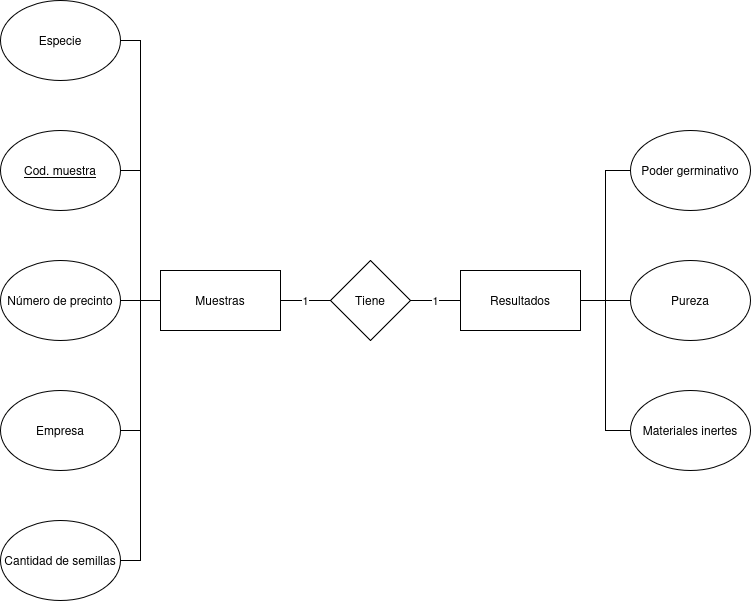

The diagram above was exported from draw.io. Its source (the exported page's mxGraphModel, read from the mxfile embedded in the PNG):
<mxGraphModel dx="1426" dy="682" grid="1" gridSize="10" guides="1" tooltips="1" connect="1" arrows="1" fold="1" page="1" pageScale="1" pageWidth="827" pageHeight="1169" math="0" shadow="0">
  <root>
    <mxCell id="0" />
    <mxCell id="1" parent="0" />
    <mxCell id="sIfhyYRaNhxKOt9JhC85-12" style="edgeStyle=orthogonalEdgeStyle;rounded=0;orthogonalLoop=1;jettySize=auto;html=1;exitX=0;exitY=0.5;exitDx=0;exitDy=0;entryX=1;entryY=0.5;entryDx=0;entryDy=0;endArrow=none;endFill=0;" edge="1" parent="1" source="sIfhyYRaNhxKOt9JhC85-1" target="sIfhyYRaNhxKOt9JhC85-7">
      <mxGeometry relative="1" as="geometry" />
    </mxCell>
    <mxCell id="sIfhyYRaNhxKOt9JhC85-13" style="edgeStyle=orthogonalEdgeStyle;rounded=0;orthogonalLoop=1;jettySize=auto;html=1;exitX=0;exitY=0.5;exitDx=0;exitDy=0;entryX=1;entryY=0.5;entryDx=0;entryDy=0;endArrow=none;endFill=0;" edge="1" parent="1" source="sIfhyYRaNhxKOt9JhC85-1" target="sIfhyYRaNhxKOt9JhC85-2">
      <mxGeometry relative="1" as="geometry" />
    </mxCell>
    <mxCell id="sIfhyYRaNhxKOt9JhC85-14" style="edgeStyle=orthogonalEdgeStyle;rounded=0;orthogonalLoop=1;jettySize=auto;html=1;exitX=0;exitY=0.5;exitDx=0;exitDy=0;entryX=1;entryY=0.5;entryDx=0;entryDy=0;endArrow=none;endFill=0;" edge="1" parent="1" source="sIfhyYRaNhxKOt9JhC85-1" target="sIfhyYRaNhxKOt9JhC85-3">
      <mxGeometry relative="1" as="geometry" />
    </mxCell>
    <mxCell id="sIfhyYRaNhxKOt9JhC85-15" style="edgeStyle=orthogonalEdgeStyle;rounded=0;orthogonalLoop=1;jettySize=auto;html=1;exitX=0;exitY=0.5;exitDx=0;exitDy=0;entryX=1;entryY=0.5;entryDx=0;entryDy=0;endArrow=none;endFill=0;" edge="1" parent="1" source="sIfhyYRaNhxKOt9JhC85-1" target="sIfhyYRaNhxKOt9JhC85-5">
      <mxGeometry relative="1" as="geometry" />
    </mxCell>
    <mxCell id="sIfhyYRaNhxKOt9JhC85-16" style="edgeStyle=orthogonalEdgeStyle;rounded=0;orthogonalLoop=1;jettySize=auto;html=1;exitX=0;exitY=0.5;exitDx=0;exitDy=0;entryX=1;entryY=0.5;entryDx=0;entryDy=0;endArrow=none;endFill=0;" edge="1" parent="1" source="sIfhyYRaNhxKOt9JhC85-1" target="sIfhyYRaNhxKOt9JhC85-4">
      <mxGeometry relative="1" as="geometry" />
    </mxCell>
    <mxCell id="sIfhyYRaNhxKOt9JhC85-19" value="1" style="edgeStyle=orthogonalEdgeStyle;rounded=0;orthogonalLoop=1;jettySize=auto;html=1;exitX=1;exitY=0.5;exitDx=0;exitDy=0;entryX=0;entryY=0.5;entryDx=0;entryDy=0;endArrow=none;endFill=0;" edge="1" parent="1" source="sIfhyYRaNhxKOt9JhC85-1" target="sIfhyYRaNhxKOt9JhC85-18">
      <mxGeometry relative="1" as="geometry" />
    </mxCell>
    <mxCell id="sIfhyYRaNhxKOt9JhC85-1" value="Muestras" style="rounded=0;whiteSpace=wrap;html=1;" vertex="1" parent="1">
      <mxGeometry x="210" y="300" width="120" height="60" as="geometry" />
    </mxCell>
    <mxCell id="sIfhyYRaNhxKOt9JhC85-2" value="Cod. muestra" style="ellipse;whiteSpace=wrap;html=1;fontStyle=4" vertex="1" parent="1">
      <mxGeometry x="50" y="160" width="120" height="80" as="geometry" />
    </mxCell>
    <mxCell id="sIfhyYRaNhxKOt9JhC85-3" value="Número de precinto" style="ellipse;whiteSpace=wrap;html=1;" vertex="1" parent="1">
      <mxGeometry x="50" y="290" width="120" height="80" as="geometry" />
    </mxCell>
    <mxCell id="sIfhyYRaNhxKOt9JhC85-4" value="Cantidad de semillas" style="ellipse;whiteSpace=wrap;html=1;" vertex="1" parent="1">
      <mxGeometry x="50" y="550" width="120" height="80" as="geometry" />
    </mxCell>
    <mxCell id="sIfhyYRaNhxKOt9JhC85-5" value="Empresa" style="ellipse;whiteSpace=wrap;html=1;" vertex="1" parent="1">
      <mxGeometry x="50" y="420" width="120" height="80" as="geometry" />
    </mxCell>
    <mxCell id="sIfhyYRaNhxKOt9JhC85-7" value="Especie" style="ellipse;whiteSpace=wrap;html=1;" vertex="1" parent="1">
      <mxGeometry x="50" y="30" width="120" height="80" as="geometry" />
    </mxCell>
    <mxCell id="sIfhyYRaNhxKOt9JhC85-21" style="edgeStyle=orthogonalEdgeStyle;rounded=0;orthogonalLoop=1;jettySize=auto;html=1;exitX=1;exitY=0.5;exitDx=0;exitDy=0;entryX=0;entryY=0.5;entryDx=0;entryDy=0;endArrow=none;endFill=0;" edge="1" parent="1" source="sIfhyYRaNhxKOt9JhC85-8" target="sIfhyYRaNhxKOt9JhC85-9">
      <mxGeometry relative="1" as="geometry" />
    </mxCell>
    <mxCell id="sIfhyYRaNhxKOt9JhC85-22" style="edgeStyle=orthogonalEdgeStyle;rounded=0;orthogonalLoop=1;jettySize=auto;html=1;exitX=1;exitY=0.5;exitDx=0;exitDy=0;entryX=0;entryY=0.5;entryDx=0;entryDy=0;endArrow=none;endFill=0;" edge="1" parent="1" source="sIfhyYRaNhxKOt9JhC85-8" target="sIfhyYRaNhxKOt9JhC85-10">
      <mxGeometry relative="1" as="geometry" />
    </mxCell>
    <mxCell id="sIfhyYRaNhxKOt9JhC85-23" style="edgeStyle=orthogonalEdgeStyle;rounded=0;orthogonalLoop=1;jettySize=auto;html=1;exitX=1;exitY=0.5;exitDx=0;exitDy=0;entryX=0;entryY=0.5;entryDx=0;entryDy=0;endArrow=none;endFill=0;" edge="1" parent="1" source="sIfhyYRaNhxKOt9JhC85-8" target="sIfhyYRaNhxKOt9JhC85-11">
      <mxGeometry relative="1" as="geometry" />
    </mxCell>
    <mxCell id="sIfhyYRaNhxKOt9JhC85-8" value="Resultados" style="rounded=0;whiteSpace=wrap;html=1;" vertex="1" parent="1">
      <mxGeometry x="510" y="300" width="120" height="60" as="geometry" />
    </mxCell>
    <mxCell id="sIfhyYRaNhxKOt9JhC85-9" value="Poder germinativo" style="ellipse;whiteSpace=wrap;html=1;" vertex="1" parent="1">
      <mxGeometry x="680" y="160" width="120" height="80" as="geometry" />
    </mxCell>
    <mxCell id="sIfhyYRaNhxKOt9JhC85-10" value="Pureza" style="ellipse;whiteSpace=wrap;html=1;" vertex="1" parent="1">
      <mxGeometry x="680" y="290" width="120" height="80" as="geometry" />
    </mxCell>
    <mxCell id="sIfhyYRaNhxKOt9JhC85-11" value="Materiales inertes" style="ellipse;whiteSpace=wrap;html=1;" vertex="1" parent="1">
      <mxGeometry x="680" y="420" width="120" height="80" as="geometry" />
    </mxCell>
    <mxCell id="sIfhyYRaNhxKOt9JhC85-20" value="1" style="edgeStyle=orthogonalEdgeStyle;rounded=0;orthogonalLoop=1;jettySize=auto;html=1;exitX=1;exitY=0.5;exitDx=0;exitDy=0;endArrow=none;endFill=0;" edge="1" parent="1" source="sIfhyYRaNhxKOt9JhC85-18" target="sIfhyYRaNhxKOt9JhC85-8">
      <mxGeometry relative="1" as="geometry" />
    </mxCell>
    <mxCell id="sIfhyYRaNhxKOt9JhC85-18" value="Tiene" style="rhombus;whiteSpace=wrap;html=1;" vertex="1" parent="1">
      <mxGeometry x="380" y="290" width="80" height="80" as="geometry" />
    </mxCell>
  </root>
</mxGraphModel>